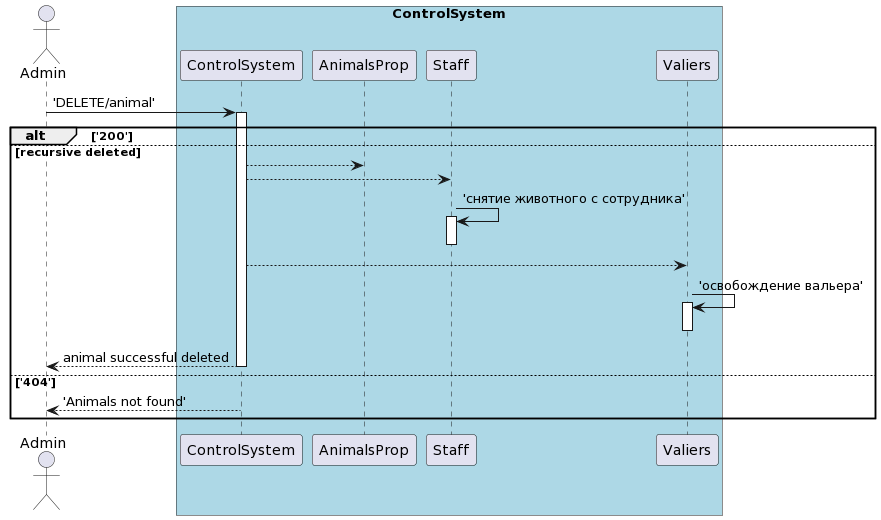

The diagram above was rendered by PlantUML. Its source (embedded in the PNG):
@startuml
actor Admin as a
box "ControlSystem" #LightBlue
participant ControlSystem as cs
participant AnimalsProp as ap
participant Staff as s
participant Valiers as v
end box

a -> cs ++: 'DELETE/animal'
alt '200'
else recursive deleted
  cs --> ap 
  cs --> s 
    s -> s ++--: 'снятие животного с сотрудника'
  cs --> v 
    v -> v ++--: 'освобождение вальера'
cs --> a --: animal successful deleted
else '404'
cs --> a: 'Animals not found'
end
@enduml